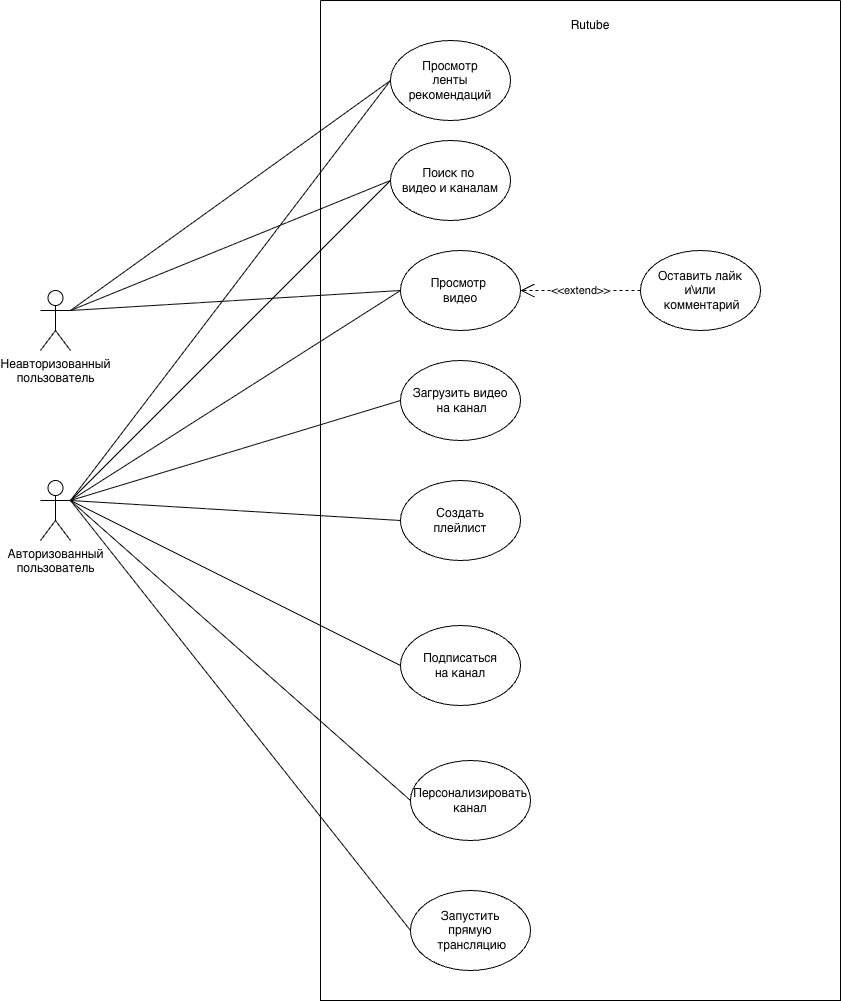

The diagram above was exported from draw.io. Its source (the exported page's mxGraphModel, read from the mxfile embedded in the PNG):
<mxGraphModel dx="1932" dy="2415" grid="1" gridSize="10" guides="1" tooltips="1" connect="1" arrows="1" fold="1" page="1" pageScale="1" pageWidth="827" pageHeight="1169" math="0" shadow="0">
  <root>
    <mxCell id="0" />
    <mxCell id="1" parent="0" />
    <mxCell id="E9iGNNx5BMQUVDSFtiHz-15" edge="1" parent="1" style="rounded=0;orthogonalLoop=1;jettySize=auto;html=1;entryX=0;entryY=0.5;entryDx=0;entryDy=0;endArrow=none;endFill=0;" target="E9iGNNx5BMQUVDSFtiHz-13">
      <mxGeometry relative="1" as="geometry">
        <mxPoint x="100" y="190" as="sourcePoint" />
      </mxGeometry>
    </mxCell>
    <mxCell id="E9iGNNx5BMQUVDSFtiHz-20" edge="1" parent="1" source="E9iGNNx5BMQUVDSFtiHz-7" style="rounded=0;orthogonalLoop=1;jettySize=auto;html=1;exitX=1;exitY=0.3333333333333333;exitDx=0;exitDy=0;exitPerimeter=0;entryX=0;entryY=0.5;entryDx=0;entryDy=0;endArrow=none;endFill=0;" target="E9iGNNx5BMQUVDSFtiHz-21">
      <mxGeometry relative="1" as="geometry">
        <mxPoint x="410" y="60" as="targetPoint" />
      </mxGeometry>
    </mxCell>
    <mxCell id="E9iGNNx5BMQUVDSFtiHz-7" parent="1" style="shape=umlActor;verticalLabelPosition=bottom;verticalAlign=top;html=1;" value="Неавторизованный&lt;div&gt;&lt;span style=&quot;background-color: transparent; color: light-dark(rgb(0, 0, 0), rgb(255, 255, 255));&quot;&gt;пользователь&lt;/span&gt;&lt;/div&gt;" vertex="1">
      <mxGeometry height="60" width="30" x="70" y="170" as="geometry" />
    </mxCell>
    <mxCell id="E9iGNNx5BMQUVDSFtiHz-13" parent="1" style="ellipse;whiteSpace=wrap;html=1;" value="Просмотр&lt;div&gt;ленты рекомендаций&lt;/div&gt;" vertex="1">
      <mxGeometry height="80" width="120" x="420" y="-80" as="geometry" />
    </mxCell>
    <mxCell id="E9iGNNx5BMQUVDSFtiHz-21" parent="1" style="ellipse;whiteSpace=wrap;html=1;" value="Поиск по&amp;nbsp;&lt;div&gt;видео и каналам&lt;/div&gt;" vertex="1">
      <mxGeometry height="80" width="120" x="420" y="20" as="geometry" />
    </mxCell>
    <mxCell id="E9iGNNx5BMQUVDSFtiHz-22" edge="1" parent="1" source="E9iGNNx5BMQUVDSFtiHz-7" style="rounded=0;orthogonalLoop=1;jettySize=auto;html=1;exitX=1;exitY=0.3333333333333333;exitDx=0;exitDy=0;exitPerimeter=0;entryX=0;entryY=0.5;entryDx=0;entryDy=0;endArrow=none;endFill=0;" target="E9iGNNx5BMQUVDSFtiHz-23">
      <mxGeometry relative="1" as="geometry">
        <mxPoint x="330" y="290" as="sourcePoint" />
        <mxPoint x="650" y="160" as="targetPoint" />
      </mxGeometry>
    </mxCell>
    <mxCell id="E9iGNNx5BMQUVDSFtiHz-23" parent="1" style="ellipse;whiteSpace=wrap;html=1;" value="Просмотр&amp;nbsp;&lt;div&gt;видео&lt;/div&gt;" vertex="1">
      <mxGeometry height="80" width="120" x="430" y="130" as="geometry" />
    </mxCell>
    <mxCell id="E9iGNNx5BMQUVDSFtiHz-24" parent="1" style="ellipse;whiteSpace=wrap;html=1;" value="Загрузить видео&lt;div&gt;&amp;nbsp;на канал&lt;/div&gt;" vertex="1">
      <mxGeometry height="80" width="120" x="430" y="240" as="geometry" />
    </mxCell>
    <mxCell id="E9iGNNx5BMQUVDSFtiHz-25" parent="1" style="ellipse;whiteSpace=wrap;html=1;" value="Оставить лайк&lt;div&gt;и\или&lt;/div&gt;&lt;div&gt;&amp;nbsp;комментарий&lt;/div&gt;" vertex="1">
      <mxGeometry height="80" width="120" x="670" y="130" as="geometry" />
    </mxCell>
    <mxCell id="E9iGNNx5BMQUVDSFtiHz-26" parent="1" style="ellipse;whiteSpace=wrap;html=1;" value="Подписаться&lt;div&gt;на канал&lt;/div&gt;" vertex="1">
      <mxGeometry height="80" width="120" x="430" y="505" as="geometry" />
    </mxCell>
    <mxCell id="E9iGNNx5BMQUVDSFtiHz-27" parent="1" style="ellipse;whiteSpace=wrap;html=1;" value="Персонализировать канал" vertex="1">
      <mxGeometry height="80" width="120" x="440" y="640" as="geometry" />
    </mxCell>
    <mxCell id="E9iGNNx5BMQUVDSFtiHz-28" parent="1" style="ellipse;whiteSpace=wrap;html=1;" value="Создать&lt;div&gt;плейлист&lt;/div&gt;" vertex="1">
      <mxGeometry height="80" width="120" x="430" y="360" as="geometry" />
    </mxCell>
    <mxCell id="E9iGNNx5BMQUVDSFtiHz-35" edge="1" parent="1" source="E9iGNNx5BMQUVDSFtiHz-33" style="rounded=0;orthogonalLoop=1;jettySize=auto;html=1;exitX=1;exitY=0.3333333333333333;exitDx=0;exitDy=0;exitPerimeter=0;entryX=0;entryY=0.5;entryDx=0;entryDy=0;endArrow=none;endFill=0;" target="E9iGNNx5BMQUVDSFtiHz-24">
      <mxGeometry relative="1" as="geometry" />
    </mxCell>
    <mxCell id="E9iGNNx5BMQUVDSFtiHz-36" edge="1" parent="1" source="E9iGNNx5BMQUVDSFtiHz-33" style="rounded=0;orthogonalLoop=1;jettySize=auto;html=1;exitX=1;exitY=0.3333333333333333;exitDx=0;exitDy=0;exitPerimeter=0;entryX=0;entryY=0.5;entryDx=0;entryDy=0;endArrow=none;endFill=0;" target="E9iGNNx5BMQUVDSFtiHz-28">
      <mxGeometry relative="1" as="geometry" />
    </mxCell>
    <mxCell id="E9iGNNx5BMQUVDSFtiHz-33" parent="1" style="shape=umlActor;verticalLabelPosition=bottom;verticalAlign=top;html=1;" value="Авторизованный&lt;div&gt;&lt;span style=&quot;background-color: transparent; color: light-dark(rgb(0, 0, 0), rgb(255, 255, 255));&quot;&gt;пользователь&lt;/span&gt;&lt;/div&gt;" vertex="1">
      <mxGeometry height="60" width="30" x="70" y="360" as="geometry" />
    </mxCell>
    <mxCell id="E9iGNNx5BMQUVDSFtiHz-34" parent="1" style="ellipse;whiteSpace=wrap;html=1;" value="Запустить&lt;div&gt;прямую&lt;/div&gt;&lt;div&gt;&amp;nbsp;трансляцию&lt;/div&gt;" vertex="1">
      <mxGeometry height="80" width="120" x="440" y="770" as="geometry" />
    </mxCell>
    <mxCell id="E9iGNNx5BMQUVDSFtiHz-37" edge="1" parent="1" source="E9iGNNx5BMQUVDSFtiHz-33" style="rounded=0;orthogonalLoop=1;jettySize=auto;html=1;exitX=1;exitY=0.3333333333333333;exitDx=0;exitDy=0;exitPerimeter=0;entryX=0;entryY=0.5;entryDx=0;entryDy=0;endArrow=none;endFill=0;" target="E9iGNNx5BMQUVDSFtiHz-26">
      <mxGeometry relative="1" as="geometry">
        <mxPoint x="280" y="480" as="sourcePoint" />
        <mxPoint x="610" y="500" as="targetPoint" />
      </mxGeometry>
    </mxCell>
    <mxCell id="E9iGNNx5BMQUVDSFtiHz-38" edge="1" parent="1" source="E9iGNNx5BMQUVDSFtiHz-33" style="rounded=0;orthogonalLoop=1;jettySize=auto;html=1;exitX=1;exitY=0.3333333333333333;exitDx=0;exitDy=0;exitPerimeter=0;entryX=0;entryY=0.5;entryDx=0;entryDy=0;endArrow=none;endFill=0;" target="E9iGNNx5BMQUVDSFtiHz-27">
      <mxGeometry relative="1" as="geometry">
        <mxPoint x="140" y="600" as="sourcePoint" />
        <mxPoint x="470" y="620" as="targetPoint" />
      </mxGeometry>
    </mxCell>
    <mxCell id="E9iGNNx5BMQUVDSFtiHz-39" edge="1" parent="1" source="E9iGNNx5BMQUVDSFtiHz-33" style="rounded=0;orthogonalLoop=1;jettySize=auto;html=1;exitX=1;exitY=0.3333333333333333;exitDx=0;exitDy=0;exitPerimeter=0;entryX=0;entryY=0.5;entryDx=0;entryDy=0;endArrow=none;endFill=0;" target="E9iGNNx5BMQUVDSFtiHz-34">
      <mxGeometry relative="1" as="geometry">
        <mxPoint x="280" y="850" as="sourcePoint" />
        <mxPoint x="610" y="870" as="targetPoint" />
      </mxGeometry>
    </mxCell>
    <mxCell id="E9iGNNx5BMQUVDSFtiHz-41" edge="1" parent="1" source="E9iGNNx5BMQUVDSFtiHz-25" style="endArrow=open;endSize=12;dashed=1;html=1;rounded=0;exitX=0;exitY=0.5;exitDx=0;exitDy=0;entryX=1;entryY=0.5;entryDx=0;entryDy=0;" target="E9iGNNx5BMQUVDSFtiHz-23" value="&amp;lt;&amp;lt;extend&amp;gt;&amp;gt;">
      <mxGeometry relative="1" width="160" as="geometry">
        <mxPoint x="590" y="230" as="sourcePoint" />
        <mxPoint x="750" y="230" as="targetPoint" />
      </mxGeometry>
    </mxCell>
    <mxCell id="E9iGNNx5BMQUVDSFtiHz-42" edge="1" parent="1" source="E9iGNNx5BMQUVDSFtiHz-33" style="rounded=0;orthogonalLoop=1;jettySize=auto;html=1;exitX=1;exitY=0.3333333333333333;exitDx=0;exitDy=0;exitPerimeter=0;entryX=0;entryY=0.5;entryDx=0;entryDy=0;endArrow=none;endFill=0;" target="E9iGNNx5BMQUVDSFtiHz-13">
      <mxGeometry relative="1" as="geometry">
        <mxPoint x="130" y="440" as="sourcePoint" />
        <mxPoint x="460" y="340" as="targetPoint" />
      </mxGeometry>
    </mxCell>
    <mxCell id="E9iGNNx5BMQUVDSFtiHz-43" edge="1" parent="1" source="E9iGNNx5BMQUVDSFtiHz-33" style="rounded=0;orthogonalLoop=1;jettySize=auto;html=1;exitX=1;exitY=0.3333333333333333;exitDx=0;exitDy=0;exitPerimeter=0;endArrow=none;endFill=0;entryX=0;entryY=0.5;entryDx=0;entryDy=0;" target="E9iGNNx5BMQUVDSFtiHz-21">
      <mxGeometry relative="1" as="geometry">
        <mxPoint x="340" y="290" as="sourcePoint" />
        <mxPoint x="410" y="70" as="targetPoint" />
      </mxGeometry>
    </mxCell>
    <mxCell id="E9iGNNx5BMQUVDSFtiHz-44" edge="1" parent="1" source="E9iGNNx5BMQUVDSFtiHz-33" style="rounded=0;orthogonalLoop=1;jettySize=auto;html=1;exitX=1;exitY=0.3333333333333333;exitDx=0;exitDy=0;exitPerimeter=0;endArrow=none;endFill=0;">
      <mxGeometry relative="1" as="geometry">
        <mxPoint x="290" y="320" as="sourcePoint" />
        <mxPoint x="430" y="170" as="targetPoint" />
      </mxGeometry>
    </mxCell>
    <mxCell id="E9iGNNx5BMQUVDSFtiHz-47" parent="1" style="swimlane;startSize=0;" value="" vertex="1">
      <mxGeometry height="1000" width="520" x="350" y="-120" as="geometry" />
    </mxCell>
    <mxCell id="E9iGNNx5BMQUVDSFtiHz-18" parent="E9iGNNx5BMQUVDSFtiHz-47" style="text;html=1;whiteSpace=wrap;strokeColor=none;fillColor=none;align=center;verticalAlign=middle;rounded=0;" value="Rutube" vertex="1">
      <mxGeometry height="30" width="60" x="240" y="10" as="geometry" />
    </mxCell>
  </root>
</mxGraphModel>